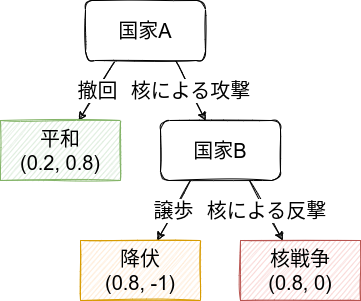

The diagram above was exported from draw.io. Its source (the exported page's mxGraphModel, read from the mxfile embedded in the PNG):
<mxGraphModel dx="1916" dy="691" grid="1" gridSize="10" guides="1" tooltips="1" connect="1" arrows="1" fold="1" page="1" pageScale="1" pageWidth="850" pageHeight="1100" math="0" shadow="0">
  <root>
    <mxCell id="0" />
    <mxCell id="1" parent="0" />
    <mxCell id="12" value="撤回" style="edgeStyle=none;html=1;exitX=0.25;exitY=1;exitDx=0;exitDy=0;fontSize=20;sketch=1;" parent="1" source="14" target="15" edge="1">
      <mxGeometry relative="1" as="geometry" />
    </mxCell>
    <mxCell id="13" value="核による攻撃" style="edgeStyle=none;sketch=1;html=1;exitX=0.75;exitY=1;exitDx=0;exitDy=0;fontSize=20;" parent="1" source="14" target="18" edge="1">
      <mxGeometry relative="1" as="geometry" />
    </mxCell>
    <mxCell id="14" value="&lt;font style=&quot;font-size: 20px&quot;&gt;国家A&lt;/font&gt;" style="whiteSpace=wrap;html=1;sketch=1;rounded=1;" parent="1" vertex="1">
      <mxGeometry x="-715" y="40" width="120" height="60" as="geometry" />
    </mxCell>
    <mxCell id="15" value="平和&lt;br&gt;(0.2, 0.8)" style="whiteSpace=wrap;html=1;rounded=0;sketch=1;fontSize=20;fillColor=#d5e8d4;strokeColor=#82b366;" parent="1" vertex="1">
      <mxGeometry x="-800" y="160" width="120" height="60" as="geometry" />
    </mxCell>
    <mxCell id="16" value="譲歩" style="edgeStyle=none;sketch=1;html=1;exitX=0.25;exitY=1;exitDx=0;exitDy=0;fontSize=20;" parent="1" source="18" target="26" edge="1">
      <mxGeometry relative="1" as="geometry">
        <mxPoint x="-643.3333333333333" y="280" as="targetPoint" />
      </mxGeometry>
    </mxCell>
    <mxCell id="17" value="核による反撃" style="edgeStyle=none;sketch=1;html=1;exitX=0.75;exitY=1;exitDx=0;exitDy=0;fontSize=20;" parent="1" edge="1">
      <mxGeometry relative="1" as="geometry">
        <mxPoint x="-517.6666666666666" y="280" as="targetPoint" />
        <mxPoint x="-551" y="220" as="sourcePoint" />
      </mxGeometry>
    </mxCell>
    <mxCell id="18" value="&lt;font style=&quot;font-size: 20px&quot;&gt;国家B&lt;/font&gt;" style="whiteSpace=wrap;html=1;sketch=1;rounded=1;" parent="1" vertex="1">
      <mxGeometry x="-640" y="160" width="120" height="60" as="geometry" />
    </mxCell>
    <mxCell id="26" value="降伏&lt;br&gt;(0.8, -1)" style="whiteSpace=wrap;html=1;rounded=0;sketch=1;fontSize=20;fillColor=#ffe6cc;strokeColor=#d79b00;" parent="1" vertex="1">
      <mxGeometry x="-720" y="280" width="120" height="60" as="geometry" />
    </mxCell>
    <mxCell id="27" value="核戦争&lt;br&gt;(0.8, 0)" style="whiteSpace=wrap;html=1;rounded=0;sketch=1;fontSize=20;fillColor=#f8cecc;strokeColor=#b85450;" parent="1" vertex="1">
      <mxGeometry x="-560" y="280" width="120" height="60" as="geometry" />
    </mxCell>
  </root>
</mxGraphModel>